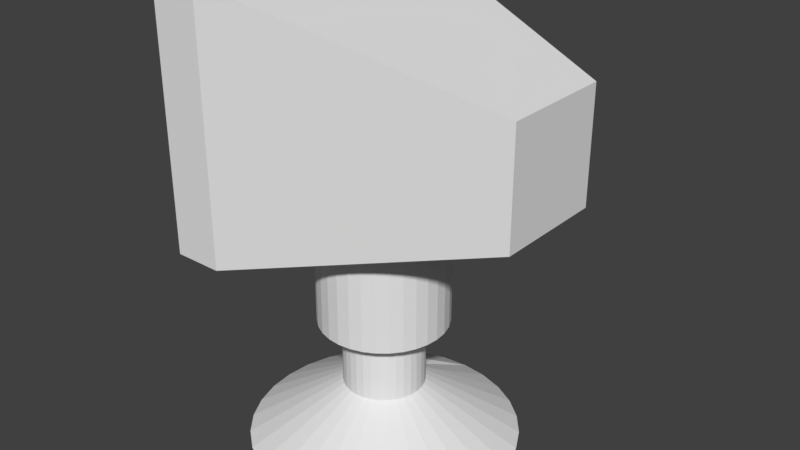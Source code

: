 # Source: computer.blend  (saved by Blender 2.79.0; exported with 4.5.12 LTS)
import bpy
from mathutils import Matrix  # noqa: F401  (used for matrix-valued properties, if any)

bpy.ops.wm.read_factory_settings(use_empty=True)
scene = bpy.context.scene
scene.name = 'Scene'

# ---- collections
col_collection_1 = bpy.data.collections.new('Collection 1'); scene.collection.children.link(col_collection_1)

# ---- materials (node trees are filled in below, after node groups)
mat_material = bpy.data.materials.new('Material')
mat_material.alpha_threshold = 0.0
mat_material.use_transparent_shadow = False
mat_material.roughness = 0.5
mat_material.line_color = (0.0, 0.0, 0.0, 1.0)

# ---- material node trees

# ---- world
world_world = bpy.data.worlds.new('World'); scene.world = world_world
world_world.color = (0.05088, 0.05088, 0.05088)
world_world.use_sun_shadow = False
world_world.sun_shadow_jitter_overblur = 0.0
world_world.cycles.sampling_method = 'MANUAL'

# ---- meshes
me_cube = bpy.data.meshes.new('Cube')
me_cube.from_pydata([(1.0, 0.4288, -1.545), (1.0, -0.4288, -1.545), (-1.0, -1.0, -2.116), (-1.0, 1.0, -2.116), (1.0, 0.4288, -0.6869), (1.0, -0.4288, -0.6869), (-1.0, -1.0, -0.1158), (-1.0, 1.0, -0.1158), (-1.377, -1.0, -2.116), (-1.377, 1.0, -2.116), (-1.377, -1.0, -0.1158), (-1.377, 1.0, -0.1158), (-1.377, -1.0, -2.116), (-1.377, 1.0, -2.116), (-1.377, -1.0, -0.1158), (-1.377, 1.0, -0.1158), (-1.377, -0.8268, -1.943), (-1.377, 0.8268, -1.943), (-1.377, -0.8268, -0.2889), (-1.377, 0.8268, -0.2889), (-1.156, -0.8268, -1.943), (-1.156, 0.8268, -1.943), (-1.156, -0.8268, -0.2889), (-1.156, 0.8268, -0.2889), (-0.3408, 0.478, -2.687), (-0.3408, 0.478, -1.689), (-0.2446, 0.4685, -2.687), (-0.2446, 0.4685, -1.689), (-0.1522, 0.4404, -2.687), (-0.1522, 0.4404, -1.689), (-0.06697, 0.3949, -2.687), (-0.06697, 0.3949, -1.689), (0.007719, 0.3336, -2.687), (0.007719, 0.3336, -1.689), (0.06901, 0.2589, -2.687), (0.06901, 0.2589, -1.689), (0.1146, 0.1737, -2.687), (0.1146, 0.1737, -1.689), (0.1426, 0.08124, -2.687), (0.1426, 0.08124, -1.689), (0.1521, -0.01491, -2.687), (0.1521, -0.01491, -1.689), (0.1426, -0.1111, -2.687), (0.1426, -0.1111, -1.689), (0.1146, -0.2035, -2.687), (0.1146, -0.2035, -1.689), (0.06901, -0.2887, -2.687), (0.06901, -0.2887, -1.689), (0.007719, -0.3634, -2.687), (0.007719, -0.3634, -1.689), (-0.06697, -0.4247, -2.687), (-0.06697, -0.4247, -1.689), (-0.1522, -0.4703, -2.687), (-0.1522, -0.4703, -1.689), (-0.2446, -0.4983, -2.687), (-0.2446, -0.4983, -1.689), (-0.3408, -0.5078, -2.687), (-0.3408, -0.5078, -1.689), (-0.4369, -0.4983, -2.687), (-0.4369, -0.4983, -1.689), (-0.5294, -0.4703, -2.687), (-0.5294, -0.4703, -1.689), (-0.6146, -0.4247, -2.687), (-0.6146, -0.4247, -1.689), (-0.6893, -0.3634, -2.687), (-0.6893, -0.3634, -1.689), (-0.7506, -0.2887, -2.687), (-0.7506, -0.2887, -1.689), (-0.7961, -0.2035, -2.687), (-0.7961, -0.2035, -1.689), (-0.8242, -0.1111, -2.687), (-0.8242, -0.1111, -1.689), (-0.8337, -0.01491, -2.687), (-0.8337, -0.01491, -1.689), (-0.8242, 0.08124, -2.687), (-0.8242, 0.08124, -1.689), (-0.7961, 0.1737, -2.687), (-0.7961, 0.1737, -1.689), (-0.7506, 0.2589, -2.687), (-0.7506, 0.2589, -1.689), (-0.6893, 0.3336, -2.687), (-0.6893, 0.3336, -1.689), (-0.6146, 0.3949, -2.687), (-0.6146, 0.3949, -1.689), (-0.5294, 0.4404, -2.687), (-0.5294, 0.4404, -1.689), (-0.4369, 0.4685, -2.687), (-0.4369, 0.4685, -1.689), (-0.3408, 0.2965, -2.687), (-0.28, 0.2905, -2.687), (-0.2216, 0.2728, -2.687), (-0.1678, 0.244, -2.687), (-0.1206, 0.2053, -2.687), (-0.08184, 0.1581, -2.687), (-0.05306, 0.1043, -2.687), (-0.03534, 0.04585, -2.687), (-0.02935, -0.01491, -2.687), (-0.03534, -0.07567, -2.687), (-0.05306, -0.1341, -2.687), (-0.08184, -0.1879, -2.687), (-0.1206, -0.2351, -2.687), (-0.1678, -0.2739, -2.687), (-0.2216, -0.3026, -2.687), (-0.28, -0.3204, -2.687), (-0.3408, -0.3264, -2.687), (-0.4016, -0.3204, -2.687), (-0.46, -0.3026, -2.687), (-0.5138, -0.2739, -2.687), (-0.561, -0.2351, -2.687), (-0.5997, -0.1879, -2.687), (-0.6285, -0.1341, -2.687), (-0.6463, -0.07567, -2.687), (-0.6522, -0.01491, -2.687), (-0.6463, 0.04585, -2.687), (-0.6285, 0.1043, -2.687), (-0.5997, 0.1581, -2.687), (-0.561, 0.2053, -2.687), (-0.5138, 0.244, -2.687), (-0.46, 0.2728, -2.687), (-0.4016, 0.2905, -2.687), (-0.3408, 0.2965, -3.263), (-0.28, 0.2905, -3.263), (-0.2216, 0.2728, -3.215), (-0.1678, 0.244, -3.215), (-0.1206, 0.2053, -3.215), (-0.08184, 0.1581, -3.215), (-0.05306, 0.1043, -3.215), (-0.03534, 0.04585, -3.431), (-0.02935, -0.01491, -3.215), (-0.03534, -0.07567, -3.215), (-0.05306, -0.1341, -3.215), (-0.08184, -0.1879, -3.215), (-0.1206, -0.2351, -3.215), (-0.1678, -0.2739, -3.215), (-0.2216, -0.3026, -3.215), (-0.28, -0.3204, -3.215), (-0.3408, -0.3264, -3.215), (-0.4016, -0.3204, -3.215), (-0.46, -0.3026, -3.215), (-0.5138, -0.2739, -3.215), (-0.561, -0.2351, -3.215), (-0.5997, -0.1879, -3.215), (-0.6285, -0.1341, -3.215), (-0.6463, -0.07567, -3.215), (-0.6522, -0.01491, -3.215), (-0.6463, 0.04585, -3.215), (-0.6285, 0.1043, -3.215), (-0.5997, 0.1581, -3.215), (-0.561, 0.2053, -3.215), (-0.5138, 0.244, -3.215), (-0.46, 0.2728, -3.215), (-0.4016, 0.2905, -3.215), (-0.3408, 0.2965, -3.263), (-0.28, 0.2905, -3.263), (-0.2216, 0.2728, -3.215), (-0.1678, 0.244, -3.215), (-0.1206, 0.2053, -3.215), (-0.08184, 0.1581, -3.215), (-0.05306, 0.1043, -3.215), (-0.03534, 0.04585, -3.215), (-0.02935, -0.01491, -3.215), (-0.03534, -0.07567, -3.215), (-0.05306, -0.1341, -3.215), (-0.08184, -0.1879, -3.215), (-0.1206, -0.2351, -3.215), (-0.1678, -0.2739, -3.215), (-0.2216, -0.3026, -3.215), (-0.28, -0.3204, -3.215), (-0.3408, -0.3264, -3.215), (-0.4016, -0.3204, -3.215), (-0.46, -0.3026, -3.215), (-0.5138, -0.2739, -3.215), (-0.561, -0.2351, -3.215), (-0.5997, -0.1879, -3.215), (-0.6285, -0.1341, -3.215), (-0.6463, -0.07567, -3.215), (-0.6522, -0.01491, -3.215), (-0.6463, 0.04585, -3.215), (-0.6285, 0.1043, -3.215), (-0.5997, 0.1581, -3.215), (-0.561, 0.2053, -3.215), (-0.5138, 0.244, -3.215), (-0.46, 0.2728, -3.215), (-0.4016, 0.2905, -3.215), (-0.3408, 1.017, -3.657), (-0.1395, 0.9969, -3.657), (0.05398, 0.9382, -3.657), (0.2323, 0.8428, -3.657), (0.3887, 0.7145, -3.657), (0.517, 0.5582, -3.657), (0.6123, 0.3799, -3.657), (0.671, 0.1863, -3.657), (0.6908, -0.01491, -3.657), (0.671, -0.2162, -3.657), (0.6123, -0.4097, -3.657), (0.517, -0.588, -3.657), (0.3887, -0.7444, -3.657), (0.2323, -0.8727, -3.657), (0.05398, -0.968, -3.657), (-0.1395, -1.027, -3.657), (-0.3408, -1.047, -3.657), (-0.5421, -1.027, -3.657), (-0.7356, -0.968, -3.657), (-0.9139, -0.8727, -3.657), (-1.07, -0.7444, -3.657), (-1.199, -0.588, -3.657), (-1.294, -0.4097, -3.657), (-1.353, -0.2162, -3.657), (-1.372, -0.01491, -3.657), (-1.353, 0.1863, -3.657), (-1.294, 0.3799, -3.657), (-1.199, 0.5582, -3.657), (-1.07, 0.7145, -3.657), (-0.9139, 0.8428, -3.657), (-0.7356, 0.9382, -3.657), (-0.542, 0.9969, -3.657)], [], [(0, 1, 2, 3), (4, 7, 6, 5), (0, 4, 5, 1), (1, 5, 6, 2), (2, 6, 10, 8), (4, 0, 3, 7), (10, 11, 15, 14), (6, 7, 11, 10), (7, 3, 9, 11), (3, 2, 8, 9), (15, 13, 17, 19), (8, 10, 14, 12), (11, 9, 13, 15), (9, 8, 12, 13), (19, 17, 21, 23), (13, 12, 16, 17), (14, 15, 19, 18), (12, 14, 18, 16), (20, 22, 23, 21), (17, 16, 20, 21), (18, 19, 23, 22), (16, 18, 22, 20), (24, 25, 27, 26), (26, 27, 29, 28), (28, 29, 31, 30), (30, 31, 33, 32), (32, 33, 35, 34), (34, 35, 37, 36), (36, 37, 39, 38), (38, 39, 41, 40), (40, 41, 43, 42), (42, 43, 45, 44), (44, 45, 47, 46), (46, 47, 49, 48), (48, 49, 51, 50), (50, 51, 53, 52), (52, 53, 55, 54), (54, 55, 57, 56), (56, 57, 59, 58), (58, 59, 61, 60), (60, 61, 63, 62), (62, 63, 65, 64), (64, 65, 67, 66), (66, 67, 69, 68), (68, 69, 71, 70), (70, 71, 73, 72), (72, 73, 75, 74), (74, 75, 77, 76), (76, 77, 79, 78), (78, 79, 81, 80), (80, 81, 83, 82), (82, 83, 85, 84), (27, 25, 87, 85, 83, 81, 79, 77, 75, 73, 71, 69, 67, 65, 63, 61, 59, 57, 55, 53, 51, 49, 47, 45, 43, 41, 39, 37, 35, 33, 31, 29), (84, 85, 87, 86), (86, 87, 25, 24), (32, 34, 93, 92), (112, 113, 145, 144), (50, 52, 102, 101), (68, 70, 111, 110), (24, 26, 89, 88), (86, 24, 88, 119), (42, 44, 98, 97), (60, 62, 107, 106), (78, 80, 116, 115), (34, 36, 94, 93), (52, 54, 103, 102), (70, 72, 112, 111), (26, 28, 90, 89), (44, 46, 99, 98), (62, 64, 108, 107), (80, 82, 117, 116), (36, 38, 95, 94), (54, 56, 104, 103), (72, 74, 113, 112), (28, 30, 91, 90), (46, 48, 100, 99), (64, 66, 109, 108), (82, 84, 118, 117), (38, 40, 96, 95), (56, 58, 105, 104), (74, 76, 114, 113), (30, 32, 92, 91), (48, 50, 101, 100), (66, 68, 110, 109), (84, 86, 119, 118), (40, 42, 97, 96), (58, 60, 106, 105), (76, 78, 115, 114), (120, 121, 153, 152), (99, 100, 132, 131), (113, 114, 146, 145), (100, 101, 133, 132), (114, 115, 147, 146), (101, 102, 134, 133), (88, 89, 121, 120), (115, 116, 148, 147), (102, 103, 135, 134), (89, 90, 122, 121), (116, 117, 149, 148), (103, 104, 136, 135), (90, 91, 123, 122), (117, 118, 150, 149), (104, 105, 137, 136), (91, 92, 124, 123), (118, 119, 151, 150), (105, 106, 138, 137), (92, 93, 125, 124), (119, 88, 120, 151), (106, 107, 139, 138), (93, 94, 126, 125), (107, 108, 140, 139), (94, 95, 127, 126), (108, 109, 141, 140), (95, 96, 128, 127), (109, 110, 142, 141), (96, 97, 129, 128), (110, 111, 143, 142), (97, 98, 130, 129), (111, 112, 144, 143), (98, 99, 131, 130), (155, 156, 188, 187), (147, 148, 180, 179), (134, 135, 167, 166), (121, 122, 154, 153), (148, 149, 181, 180), (135, 136, 168, 167), (122, 123, 155, 154), (149, 150, 182, 181), (136, 137, 169, 168), (123, 124, 156, 155), (150, 151, 183, 182), (137, 138, 170, 169), (124, 125, 157, 156), (151, 120, 152, 183), (138, 139, 171, 170), (125, 126, 158, 157), (139, 140, 172, 171), (126, 127, 159, 158), (140, 141, 173, 172), (127, 128, 160, 159), (141, 142, 174, 173), (128, 129, 161, 160), (142, 143, 175, 174), (129, 130, 162, 161), (143, 144, 176, 175), (130, 131, 163, 162), (144, 145, 177, 176), (131, 132, 164, 163), (145, 146, 178, 177), (132, 133, 165, 164), (146, 147, 179, 178), (133, 134, 166, 165), (184, 185, 186, 187, 188, 189, 190, 191, 192, 193, 194, 195, 196, 197, 198, 199, 200, 201, 202, 203, 204, 205, 206, 207, 208, 209, 210, 211, 212, 213, 214, 215), (182, 183, 215, 214), (169, 170, 202, 201), (156, 157, 189, 188), (183, 152, 184, 215), (170, 171, 203, 202), (157, 158, 190, 189), (171, 172, 204, 203), (158, 159, 191, 190), (172, 173, 205, 204), (159, 160, 192, 191), (173, 174, 206, 205), (160, 161, 193, 192), (174, 175, 207, 206), (161, 162, 194, 193), (175, 176, 208, 207), (162, 163, 195, 194), (176, 177, 209, 208), (163, 164, 196, 195), (177, 178, 210, 209), (164, 165, 197, 196), (178, 179, 211, 210), (165, 166, 198, 197), (152, 153, 185, 184), (179, 180, 212, 211), (166, 167, 199, 198), (153, 154, 186, 185), (180, 181, 213, 212), (167, 168, 200, 199), (154, 155, 187, 186), (181, 182, 214, 213), (168, 169, 201, 200)])
me_cube.materials.append(mat_material)
me_cube.use_remesh_preserve_volume = False
me_cube.use_remesh_preserve_attributes = False
me_cube.use_mirror_vertex_groups = False
me_cube.update()

# ---- objects
ob_cube = bpy.data.objects.new('Cube', me_cube)

# ---- transforms, parenting, visibility, modifiers, constraints
ob_cube.location = (0.0, 0.0, 3.691)
ob_cube.lock_rotations_4d = False
ob_cube.empty_display_type = 'ARROWS'
ob_cube.lineart.crease_threshold = 0.0

# ---- collection membership
col_collection_1.objects.link(ob_cube)

# ---- scene / render settings (as saved in the file)
scene.frame_start = 1; scene.frame_end = 250; scene.frame_set(1)
scene.render.engine = 'BLENDER_EEVEE_NEXT'
scene.render.resolution_percentage = 50
scene.render.dither_intensity = 0.0
scene.cycles.use_denoising = False
scene.cycles.samples = 128
scene.cycles.sampling_pattern = 'TABULATED_SOBOL'
scene.cycles.use_adaptive_sampling = False
scene.cycles.use_light_tree = False
scene.cycles.blur_glossy = 0.0
scene.cycles.sample_clamp_indirect = 0.0
scene.view_settings.view_transform = 'Standard'
bpy.context.view_layer.update()

# ---- added for rendering (the .blend has no active camera and no usable light): camera, sun
cam_auto = bpy.data.cameras.new('AutoCamera')
cam_auto.lens = 50.0
cam_auto.sensor_width = 36.0
cam_auto.clip_end = 1000.0
ob_auto_camera = bpy.data.objects.new('AutoCamera', cam_auto)
scene.collection.objects.link(ob_auto_camera)
ob_auto_camera.location = (4.19492, -5.27489, 5.3118)
ob_auto_camera.rotation_euler = (1.09748, -7.21219e-08, 0.694738)
scene.camera = ob_auto_camera
light_auto_sun = bpy.data.lights.new('AutoSun', 'SUN')
light_auto_sun.energy = 3.0
light_auto_sun.angle = 0.0523599
ob_auto_sun = bpy.data.objects.new('AutoSun', light_auto_sun)
scene.collection.objects.link(ob_auto_sun)
ob_auto_sun.rotation_euler = (0.872665, 0.174533, 0.523599)
bpy.context.view_layer.update()
